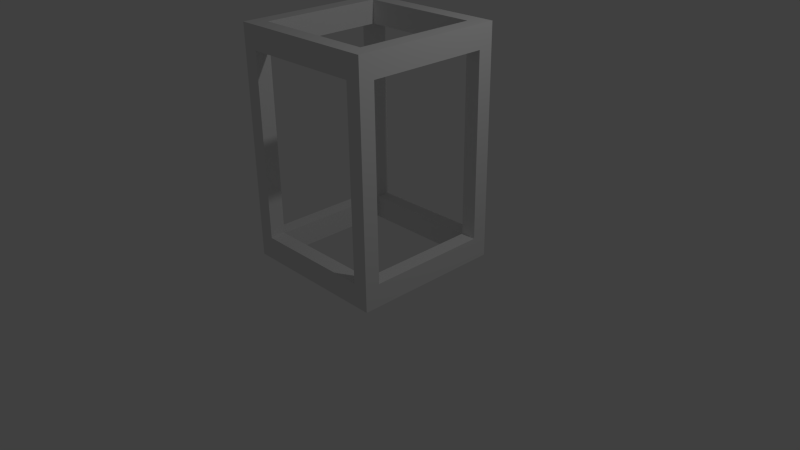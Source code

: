 # Source: TST_Torso.blend  (saved by Blender 2.75.0; exported with 4.5.12 LTS)
import bpy
from mathutils import Matrix  # noqa: F401  (used for matrix-valued properties, if any)

bpy.ops.wm.read_factory_settings(use_empty=True)
scene = bpy.context.scene
scene.name = 'Scene'

# ---- collections
col_collection_1 = bpy.data.collections.new('Collection 1'); scene.collection.children.link(col_collection_1)

# ---- materials (node trees are filled in below, after node groups)
mat_material = bpy.data.materials.new('Material')
mat_material.alpha_threshold = 0.0
mat_material.use_transparent_shadow = False
mat_material.roughness = 0.5
mat_material.line_color = (0.0, 0.0, 0.0, 1.0)

# ---- material node trees

# ---- world
world_world = bpy.data.worlds.new('World'); scene.world = world_world
world_world.color = (0.05088, 0.05088, 0.05088)
world_world.use_sun_shadow = False
world_world.sun_shadow_jitter_overblur = 0.0
world_world.cycles.sampling_method = 'MANUAL'
world_world.cycles.sample_map_resolution = 256

# ---- cameras
cam_camera = bpy.data.cameras.new('Camera')
cam_camera.clip_end = 100.0
cam_camera.lens = 35.0
cam_camera.sensor_width = 32.0
cam_camera.sensor_height = 18.0
cam_camera.ortho_scale = 7.314
cam_camera.dof.focus_distance = 0.0
cam_camera.dof.aperture_fstop = 128.0

# ---- lights
light_lamp = bpy.data.lights.new('Lamp', 'POINT')
light_lamp.transmission_factor = 0.0
light_lamp.cutoff_distance = 30.0
light_lamp.energy = 100.0
light_lamp.shadow_buffer_clip_start = 1.001
light_lamp.shadow_soft_size = 0.1
light_lamp.shadow_maximum_resolution = 0.006
light_lamp.use_absolute_resolution = True
light_lamp.cycles.use_multiple_importance_sampling = False

# ---- meshes
me_cube = bpy.data.meshes.new('Cube')
me_cube.from_pydata([(1.0, 1.0, 0.0), (1.0, -1.0, 0.0), (-1.0, -1.0, 0.0), (-1.0, 1.0, 0.0), (0.8, 1.0, 0.3), (-0.8, 1.0, 0.3), (0.8, -1.0, 0.3), (-0.8, -1.0, 0.3), (1.0, 0.8, 0.3), (1.0, -0.8, 0.3), (-1.0, -0.8, 0.3), (-1.0, 0.8, 0.3), (0.8, 0.8, 0.0), (0.8, -0.8, 0.0), (-0.8, 0.8, 0.0), (-0.8, -0.8, 0.0), (0.8, 0.8, 0.3), (0.8, -0.8, 0.3), (-0.8, 0.8, 0.3), (-0.8, -0.8, 0.3), (1.0, 1.0, 3.0), (1.0, -1.0, 3.0), (-1.0, -1.0, 3.0), (-1.0, 1.0, 3.0), (0.8, 1.0, 2.7), (-0.8, 1.0, 2.7), (0.8, -1.0, 2.7), (-0.8, -1.0, 2.7), (1.0, 0.8, 2.7), (1.0, -0.8, 2.7), (-1.0, -0.8, 2.7), (-1.0, 0.8, 2.7), (0.8, 0.8, 3.0), (0.8, -0.8, 3.0), (-0.8, 0.8, 3.0), (-0.8, -0.8, 3.0), (0.8, 0.8, 2.7), (0.8, -0.8, 2.7), (-0.8, 0.8, 2.7), (-0.8, -0.8, 2.7)], [], [(12, 13, 17, 16), (13, 15, 19, 17), (2, 1, 6, 7), (0, 3, 5, 4), (14, 12, 16, 18), (15, 14, 18, 19), (1, 0, 8, 9), (3, 2, 10, 11), (0, 20, 28, 8), (0, 1, 13, 12), (2, 3, 14, 15), (1, 2, 15, 13), (3, 0, 12, 14), (3, 23, 25, 5), (9, 8, 16, 17), (5, 18, 16, 4), (11, 10, 19, 18), (7, 6, 17, 19), (30, 39, 19, 10), (26, 37, 17, 6), (32, 36, 37, 33), (33, 37, 39, 35), (22, 27, 26, 21), (20, 24, 25, 23), (34, 38, 36, 32), (35, 39, 38, 34), (21, 29, 28, 20), (23, 31, 30, 22), (20, 0, 4, 24), (20, 32, 33, 21), (22, 35, 34, 23), (21, 33, 35, 22), (23, 34, 32, 20), (23, 3, 11, 31), (29, 9, 17, 37), (2, 22, 30, 10), (29, 37, 36, 28), (25, 24, 36, 38), (31, 38, 39, 30), (27, 39, 37, 26), (24, 4, 16, 36), (31, 11, 18, 38), (25, 38, 18, 5), (22, 2, 7, 27), (27, 7, 19, 39), (28, 36, 16, 8), (21, 1, 9, 29), (1, 21, 26, 6)])
me_cube.materials.append(mat_material)
me_cube.use_remesh_preserve_volume = False
me_cube.use_remesh_preserve_attributes = False
me_cube.use_mirror_vertex_groups = False
me_cube.update()

# ---- objects
ob_cube = bpy.data.objects.new('Cube', me_cube)
ob_lamp = bpy.data.objects.new('Lamp', light_lamp)
ob_camera = bpy.data.objects.new('Camera', cam_camera)

# ---- transforms, parenting, visibility, modifiers, constraints
ob_cube.location = (0.0, 0.0, 0.0)
ob_cube.lock_rotations_4d = False
ob_cube.empty_display_type = 'ARROWS'
ob_cube.lineart.crease_threshold = 0.0
ob_lamp.location = (4.076, 1.005, 5.904)
ob_lamp.rotation_euler = (0.6503, 0.05522, 1.866)
ob_lamp.lock_rotations_4d = False
ob_lamp.empty_display_type = 'ARROWS'
ob_lamp.color = (0.0, 0.0, 0.0, 0.0)
ob_lamp.lineart.crease_threshold = 0.0
ob_camera.location = (7.481, -6.508, 5.344)
ob_camera.rotation_euler = (1.109, 0.01082, 0.8149)
ob_camera.lock_rotations_4d = False
ob_camera.empty_display_type = 'ARROWS'
ob_camera.color = (0.0, 0.0, 0.0, 0.0)
ob_camera.display_type = 'WIRE'
ob_camera.lineart.crease_threshold = 0.0

# ---- collection membership
col_collection_1.objects.link(ob_cube)
col_collection_1.objects.link(ob_lamp)
col_collection_1.objects.link(ob_camera)

# ---- scene / render settings (as saved in the file)
scene.camera = ob_camera
scene.frame_start = 1; scene.frame_end = 250; scene.frame_set(1)
scene.render.engine = 'BLENDER_EEVEE_NEXT'
scene.render.resolution_percentage = 50
scene.render.dither_intensity = 0.0
scene.cycles.use_denoising = False
scene.cycles.samples = 10
scene.cycles.sampling_pattern = 'TABULATED_SOBOL'
scene.cycles.light_sampling_threshold = 0.0
scene.cycles.use_adaptive_sampling = False
scene.cycles.use_light_tree = False
scene.cycles.blur_glossy = 0.0
scene.cycles.pixel_filter_type = 'GAUSSIAN'
scene.cycles.sample_clamp_indirect = 0.0
scene.view_settings.view_transform = 'Standard'
bpy.context.view_layer.update()
